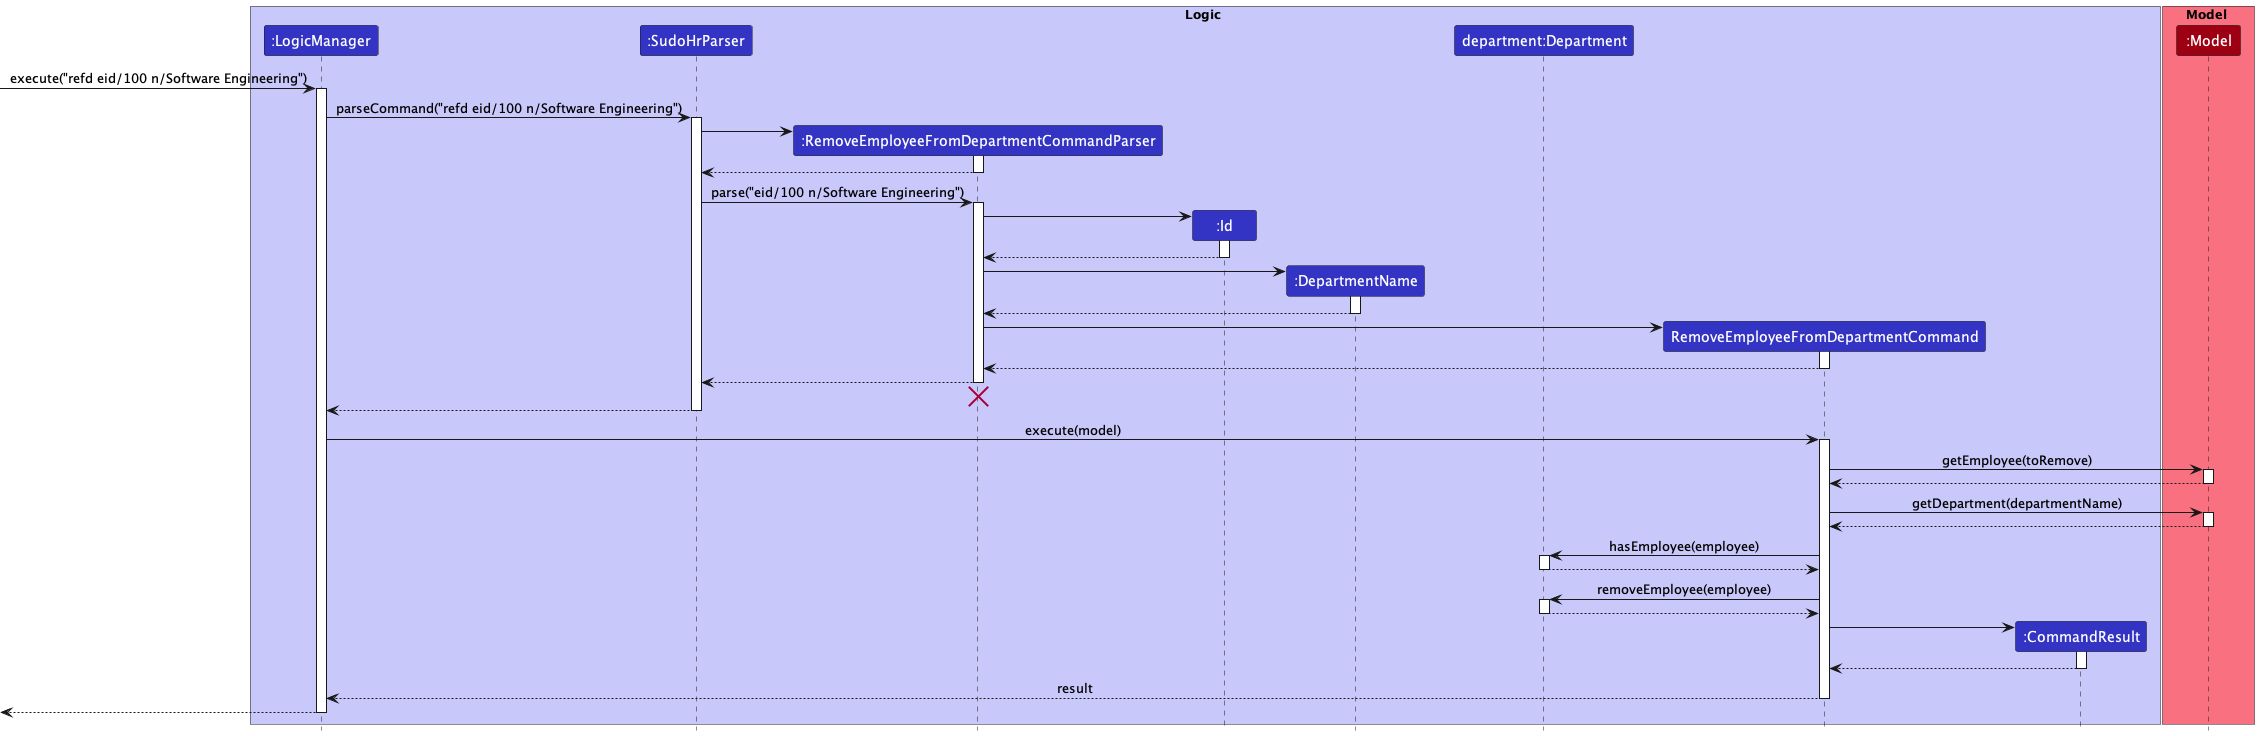

The diagram above was rendered by PlantUML. Its source (embedded in the PNG):
@startuml
!include ../../style.puml

box Logic LOGIC_COLOR_T1
participant ":LogicManager" as LogicManager LOGIC_COLOR
participant ":SudoHrParser" as SudoHrParser LOGIC_COLOR
participant ":RemoveEmployeeFromDepartmentCommandParser" as RemoveEmployeeFromDepartmentCommandParser LOGIC_COLOR
participant ":Id" as Id LOGIC_COLOR
participant ":DepartmentName" as DepartmentName LOGIC_COLOR
participant "department:Department" as Department LOGIC_COLOR
participant "RemoveEmployeeFromDepartmentCommand" as RemoveEmployeeFromDepartmentCommand LOGIC_COLOR
participant ":CommandResult" as CommandResult LOGIC_COLOR
end box

box Model MODEL_COLOR_T1
participant ":Model" as Model MODEL_COLOR
end box

[-> LogicManager : execute("refd eid/100 n/Software Engineering")
activate LogicManager

LogicManager -> SudoHrParser : parseCommand("refd eid/100 n/Software Engineering")
activate SudoHrParser

create RemoveEmployeeFromDepartmentCommandParser
SudoHrParser -> RemoveEmployeeFromDepartmentCommandParser
activate RemoveEmployeeFromDepartmentCommandParser

RemoveEmployeeFromDepartmentCommandParser --> SudoHrParser
deactivate RemoveEmployeeFromDepartmentCommandParser

SudoHrParser -> RemoveEmployeeFromDepartmentCommandParser : parse("eid/100 n/Software Engineering")
activate RemoveEmployeeFromDepartmentCommandParser

create Id
RemoveEmployeeFromDepartmentCommandParser -> Id
activate Id

Id --> RemoveEmployeeFromDepartmentCommandParser
deactivate

create DepartmentName
RemoveEmployeeFromDepartmentCommandParser -> DepartmentName
activate DepartmentName

DepartmentName --> RemoveEmployeeFromDepartmentCommandParser
deactivate

create RemoveEmployeeFromDepartmentCommand
RemoveEmployeeFromDepartmentCommandParser -> RemoveEmployeeFromDepartmentCommand
activate RemoveEmployeeFromDepartmentCommand

RemoveEmployeeFromDepartmentCommand --> RemoveEmployeeFromDepartmentCommandParser
deactivate RemoveEmployeeFromDepartmentCommand

RemoveEmployeeFromDepartmentCommandParser --> SudoHrParser
deactivate RemoveEmployeeFromDepartmentCommandParser
'Hidden arrow to position the destroy marker below the end of the activation bar.
RemoveEmployeeFromDepartmentCommandParser -[hidden]-> SudoHrParser
destroy RemoveEmployeeFromDepartmentCommandParser

SudoHrParser --> LogicManager
deactivate SudoHrParser

LogicManager -> RemoveEmployeeFromDepartmentCommand : execute(model)
activate RemoveEmployeeFromDepartmentCommand

RemoveEmployeeFromDepartmentCommand -> Model : getEmployee(toRemove)
activate Model

Model --> RemoveEmployeeFromDepartmentCommand
deactivate Model

RemoveEmployeeFromDepartmentCommand -> Model : getDepartment(departmentName)
activate Model

Model --> RemoveEmployeeFromDepartmentCommand
deactivate Model

RemoveEmployeeFromDepartmentCommand -> Department : hasEmployee(employee)
activate Department

Department --> RemoveEmployeeFromDepartmentCommand
deactivate Department

RemoveEmployeeFromDepartmentCommand -> Department : removeEmployee(employee)
activate Department

Department --> RemoveEmployeeFromDepartmentCommand
deactivate Department

create CommandResult
RemoveEmployeeFromDepartmentCommand -> CommandResult
activate CommandResult

CommandResult --> RemoveEmployeeFromDepartmentCommand
deactivate CommandResult

RemoveEmployeeFromDepartmentCommand --> LogicManager : result
deactivate RemoveEmployeeFromDepartmentCommand

[<--LogicManager
deactivate LogicManager
@enduml